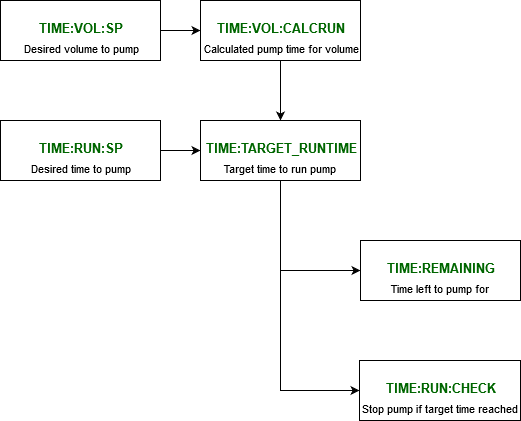

The diagram above was exported from draw.io. Its source (the exported page's mxGraphModel, read from the mxfile embedded in the PNG):
<mxGraphModel dx="725" dy="815" grid="1" gridSize="10" guides="1" tooltips="1" connect="1" arrows="1" fold="1" page="1" pageScale="1" pageWidth="827" pageHeight="1169" math="0" shadow="0">
  <root>
    <mxCell id="0" />
    <mxCell id="1" parent="0" />
    <mxCell id="P3rVa3tDnHW4HRmpaxPS-7" style="edgeStyle=orthogonalEdgeStyle;rounded=0;orthogonalLoop=1;jettySize=auto;html=1;exitX=1;exitY=0.5;exitDx=0;exitDy=0;entryX=0;entryY=0.5;entryDx=0;entryDy=0;" edge="1" parent="1" source="P3rVa3tDnHW4HRmpaxPS-1" target="P3rVa3tDnHW4HRmpaxPS-2">
      <mxGeometry relative="1" as="geometry" />
    </mxCell>
    <mxCell id="P3rVa3tDnHW4HRmpaxPS-1" value="&lt;font style=&quot;font-size: 13px&quot;&gt;&lt;b&gt;&lt;font style=&quot;font-size: 13px&quot; color=&quot;#006600&quot;&gt;TIME:VOL:SP&lt;/font&gt;&lt;/b&gt;&lt;/font&gt;" style="rounded=0;whiteSpace=wrap;html=1;" vertex="1" parent="1">
      <mxGeometry x="40" y="40" width="160" height="60" as="geometry" />
    </mxCell>
    <mxCell id="P3rVa3tDnHW4HRmpaxPS-8" style="edgeStyle=orthogonalEdgeStyle;rounded=0;orthogonalLoop=1;jettySize=auto;html=1;exitX=0.5;exitY=1;exitDx=0;exitDy=0;entryX=0.5;entryY=0;entryDx=0;entryDy=0;" edge="1" parent="1" source="P3rVa3tDnHW4HRmpaxPS-2" target="P3rVa3tDnHW4HRmpaxPS-4">
      <mxGeometry relative="1" as="geometry" />
    </mxCell>
    <mxCell id="P3rVa3tDnHW4HRmpaxPS-2" value="&lt;font style=&quot;font-size: 13px&quot;&gt;&lt;b&gt;&lt;font style=&quot;font-size: 13px&quot; color=&quot;#006600&quot;&gt;TIME:VOL:CALCRUN&lt;/font&gt;&lt;/b&gt;&lt;/font&gt;" style="rounded=0;whiteSpace=wrap;html=1;" vertex="1" parent="1">
      <mxGeometry x="240" y="40" width="160" height="60" as="geometry" />
    </mxCell>
    <mxCell id="P3rVa3tDnHW4HRmpaxPS-9" style="edgeStyle=orthogonalEdgeStyle;rounded=0;orthogonalLoop=1;jettySize=auto;html=1;exitX=1;exitY=0.5;exitDx=0;exitDy=0;entryX=0;entryY=0.5;entryDx=0;entryDy=0;" edge="1" parent="1" source="P3rVa3tDnHW4HRmpaxPS-3" target="P3rVa3tDnHW4HRmpaxPS-4">
      <mxGeometry relative="1" as="geometry" />
    </mxCell>
    <mxCell id="P3rVa3tDnHW4HRmpaxPS-3" value="&lt;font style=&quot;font-size: 13px&quot; color=&quot;#006600&quot;&gt;&lt;b&gt;TIME:RUN:SP&lt;/b&gt;&lt;/font&gt;" style="rounded=0;whiteSpace=wrap;html=1;" vertex="1" parent="1">
      <mxGeometry x="40" y="160" width="160" height="60" as="geometry" />
    </mxCell>
    <mxCell id="P3rVa3tDnHW4HRmpaxPS-10" style="edgeStyle=orthogonalEdgeStyle;rounded=0;orthogonalLoop=1;jettySize=auto;html=1;exitX=0.5;exitY=1;exitDx=0;exitDy=0;entryX=0;entryY=0.5;entryDx=0;entryDy=0;" edge="1" parent="1" source="P3rVa3tDnHW4HRmpaxPS-4" target="P3rVa3tDnHW4HRmpaxPS-5">
      <mxGeometry relative="1" as="geometry" />
    </mxCell>
    <mxCell id="P3rVa3tDnHW4HRmpaxPS-11" style="edgeStyle=orthogonalEdgeStyle;rounded=0;orthogonalLoop=1;jettySize=auto;html=1;entryX=0;entryY=0.5;entryDx=0;entryDy=0;" edge="1" parent="1" source="P3rVa3tDnHW4HRmpaxPS-4" target="P3rVa3tDnHW4HRmpaxPS-6">
      <mxGeometry relative="1" as="geometry" />
    </mxCell>
    <mxCell id="P3rVa3tDnHW4HRmpaxPS-4" value="&lt;font style=&quot;font-size: 13px&quot;&gt;&lt;b&gt;&lt;font style=&quot;font-size: 13px&quot; color=&quot;#006600&quot;&gt;TIME:TARGET_RUNTIME&lt;/font&gt;&lt;/b&gt;&lt;/font&gt;" style="rounded=0;whiteSpace=wrap;html=1;" vertex="1" parent="1">
      <mxGeometry x="240" y="160" width="160" height="60" as="geometry" />
    </mxCell>
    <mxCell id="P3rVa3tDnHW4HRmpaxPS-5" value="&lt;font color=&quot;#006600&quot;&gt;&lt;b&gt;&lt;font style=&quot;font-size: 13px&quot;&gt;TIME:REMAINING&lt;/font&gt;&lt;/b&gt;&lt;/font&gt;" style="rounded=0;whiteSpace=wrap;html=1;" vertex="1" parent="1">
      <mxGeometry x="400" y="280" width="160" height="60" as="geometry" />
    </mxCell>
    <mxCell id="P3rVa3tDnHW4HRmpaxPS-6" value="&lt;font color=&quot;#006600&quot;&gt;&lt;b&gt;&lt;font style=&quot;font-size: 13px&quot;&gt;TIME:RUN:CHECK&lt;/font&gt;&lt;/b&gt;&lt;/font&gt;" style="rounded=0;whiteSpace=wrap;html=1;" vertex="1" parent="1">
      <mxGeometry x="399" y="400" width="161" height="60" as="geometry" />
    </mxCell>
    <mxCell id="P3rVa3tDnHW4HRmpaxPS-12" value="&lt;font style=&quot;font-size: 11px&quot;&gt;Desired volume to pump&lt;/font&gt;" style="text;html=1;strokeColor=none;fillColor=none;align=center;verticalAlign=middle;whiteSpace=wrap;rounded=0;" vertex="1" parent="1">
      <mxGeometry x="40" y="80" width="160" height="20" as="geometry" />
    </mxCell>
    <mxCell id="P3rVa3tDnHW4HRmpaxPS-13" value="&lt;font style=&quot;font-size: 11px&quot;&gt;Desired time to pump&lt;/font&gt;" style="text;html=1;strokeColor=none;fillColor=none;align=center;verticalAlign=middle;whiteSpace=wrap;rounded=0;" vertex="1" parent="1">
      <mxGeometry x="40" y="200" width="160" height="20" as="geometry" />
    </mxCell>
    <mxCell id="P3rVa3tDnHW4HRmpaxPS-14" value="&lt;font style=&quot;font-size: 11px&quot;&gt;Calculated pump time for volume&lt;/font&gt;" style="text;html=1;strokeColor=none;fillColor=none;align=center;verticalAlign=middle;whiteSpace=wrap;rounded=0;" vertex="1" parent="1">
      <mxGeometry x="240" y="80" width="160" height="20" as="geometry" />
    </mxCell>
    <mxCell id="P3rVa3tDnHW4HRmpaxPS-15" value="&lt;font style=&quot;font-size: 11px&quot;&gt;Target time to run pump&lt;/font&gt;" style="text;html=1;strokeColor=none;fillColor=none;align=center;verticalAlign=middle;whiteSpace=wrap;rounded=0;" vertex="1" parent="1">
      <mxGeometry x="239" y="200" width="160" height="20" as="geometry" />
    </mxCell>
    <mxCell id="P3rVa3tDnHW4HRmpaxPS-16" value="&lt;font style=&quot;font-size: 11px&quot;&gt;Time left to pump for&lt;/font&gt;" style="text;html=1;strokeColor=none;fillColor=none;align=center;verticalAlign=middle;whiteSpace=wrap;rounded=0;" vertex="1" parent="1">
      <mxGeometry x="399" y="320" width="160" height="20" as="geometry" />
    </mxCell>
    <mxCell id="P3rVa3tDnHW4HRmpaxPS-17" value="&lt;font style=&quot;font-size: 11px&quot;&gt;Stop pump if target time reached&lt;/font&gt;" style="text;html=1;strokeColor=none;fillColor=none;align=center;verticalAlign=middle;whiteSpace=wrap;rounded=0;" vertex="1" parent="1">
      <mxGeometry x="399" y="440" width="160" height="20" as="geometry" />
    </mxCell>
  </root>
</mxGraphModel>